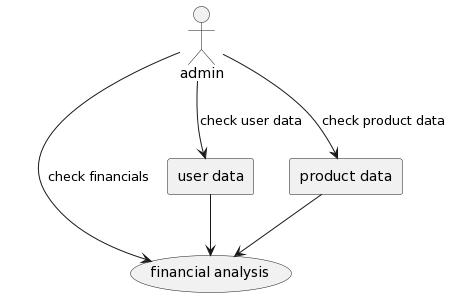

The diagram above was rendered by PlantUML. Its source (embedded in the PNG):
@startuml
actor "admin" as admin

usecase "financial analysis" as f
rectangle "user data" as u
rectangle "product data" as p


admin --> u : "check user data"
admin --> p : "check product data"
u -down-> f
p -down-> f
admin -> f : "check financials"
@enduml